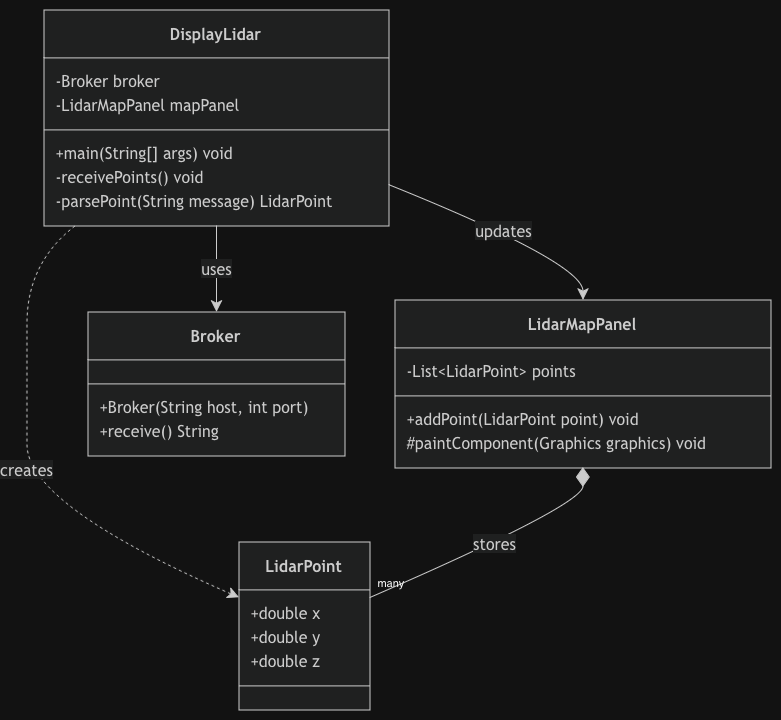

The diagram above was exported from draw.io. Its source (the exported page's mxGraphModel, read from the mxfile embedded in the PNG):
<mxGraphModel dx="2129" dy="938" grid="0" gridSize="10" guides="0" tooltips="1" connect="1" arrows="1" fold="1" page="0" pageScale="1" pageWidth="850" pageHeight="1100" math="0" shadow="0">
  <root>
    <mxCell id="0" />
    <mxCell id="1" parent="0" />
    <UserObject label="" mermaidData="{&#10;  &quot;data&quot;: &quot;classDiagram\n    class DisplayLidar {\n        -Broker broker\n        -LidarMapPanel mapPanel\n        +main(String[] args) void\n        -receivePoints() void\n        -parsePoint(String message) LidarPoint\n    }\n\n    class LidarPoint {\n        +double x\n        +double y\n        +double z\n    }\n\n    class LidarMapPanel {\n        -List~LidarPoint~ points\n        +addPoint(LidarPoint point) void\n        #paintComponent(Graphics graphics) void\n    }\n\n    class Broker {\n        +Broker(String host, int port)\n        +receive() String\n    }\n\n    DisplayLidar --&gt; Broker : uses\n    DisplayLidar --&gt; LidarMapPanel : updates\n    DisplayLidar ..&gt; LidarPoint : creates\n    LidarMapPanel *-- \&quot;many\&quot; LidarPoint : stores&quot;,&#10;  &quot;config&quot;: null&#10;}" id="u1ap2NKuNHgun9KmgLxh-1">
      <mxCell connectable="0" parent="1" style="group;transparentBounds=1;editIcon=1;lockedGroup=0;groupPadding=10;" vertex="1">
        <mxGeometry as="geometry" />
      </mxCell>
    </UserObject>
    <UserObject label="&lt;b&gt;DisplayLidar&lt;/b&gt;" mermaidId="n:DisplayLidar" mermaidBaseStyle="swimlane;html=1;fontStyle=1;fontSize=16;align=center;verticalAlign=middle;horizontal=1;childLayout=stackLayout;startSize=48;horizontalStack=0;resizeParent=1;resizeParentMax=0;resizeLast=0;collapsible=0;marginTop=12;marginBottom=12;stackSpacing=0;swimlaneFillColor=light-dark(#ECECFF,#1f2020);whiteSpace=wrap;fillColor=light-dark(#ECECFF,#1f2020);strokeColor=light-dark(#9370DB,#cccccc);fontColor=light-dark(#333333,#cccccc);fontFamily=Trebuchet MS,Verdana,Arial,sans-serif;" mermaidBaseValue="&lt;b&gt;DisplayLidar&lt;/b&gt;" id="u1ap2NKuNHgun9KmgLxh-2">
      <mxCell parent="u1ap2NKuNHgun9KmgLxh-1" style="swimlane;html=1;fontStyle=1;fontSize=16;align=center;verticalAlign=middle;horizontal=1;childLayout=stackLayout;startSize=48;horizontalStack=0;resizeParent=1;resizeParentMax=0;resizeLast=0;collapsible=0;marginTop=12;marginBottom=12;stackSpacing=0;swimlaneFillColor=light-dark(#ECECFF,#1f2020);whiteSpace=wrap;fillColor=light-dark(#ECECFF,#1f2020);strokeColor=light-dark(#9370DB,#cccccc);fontColor=light-dark(#333333,#cccccc);fontFamily=Trebuchet MS,Verdana,Arial,sans-serif;" vertex="1">
        <mxGeometry height="216" width="345" x="-599" y="10" as="geometry" />
      </mxCell>
    </UserObject>
    <mxCell id="u1ap2NKuNHgun9KmgLxh-3" parent="u1ap2NKuNHgun9KmgLxh-2" style="text;fontSize=16;strokeColor=none;fillColor=none;align=left;verticalAlign=middle;spacingLeft=10;spacingRight=12;spacingBottom=2;overflow=hidden;rotatable=0;points=[[0,0.5],[1,0.5]];portConstraint=eastwest;fontFamily=Trebuchet MS,Verdana,Arial,sans-serif;fontColor=light-dark(#333333,#cccccc);" value="-Broker broker" vertex="1">
      <mxGeometry height="24" width="345" y="60" as="geometry" />
    </mxCell>
    <mxCell id="u1ap2NKuNHgun9KmgLxh-4" parent="u1ap2NKuNHgun9KmgLxh-2" style="text;fontSize=16;strokeColor=none;fillColor=none;align=left;verticalAlign=middle;spacingLeft=10;spacingRight=12;spacingBottom=2;overflow=hidden;rotatable=0;points=[[0,0.5],[1,0.5]];portConstraint=eastwest;fontFamily=Trebuchet MS,Verdana,Arial,sans-serif;fontColor=light-dark(#333333,#cccccc);" value="-LidarMapPanel mapPanel" vertex="1">
      <mxGeometry height="24" width="345" y="84" as="geometry" />
    </mxCell>
    <mxCell id="u1ap2NKuNHgun9KmgLxh-5" parent="u1ap2NKuNHgun9KmgLxh-2" style="line;strokeWidth=1;fillColor=none;spacingLeft=3;spacingRight=3;rotatable=0;points=[];strokeColor=inherit;" vertex="1">
      <mxGeometry height="24" width="345" y="108" as="geometry" />
    </mxCell>
    <mxCell id="u1ap2NKuNHgun9KmgLxh-6" parent="u1ap2NKuNHgun9KmgLxh-2" style="text;fontSize=16;strokeColor=none;fillColor=none;align=left;verticalAlign=middle;spacingLeft=10;spacingRight=12;spacingBottom=2;overflow=hidden;rotatable=0;points=[[0,0.5],[1,0.5]];portConstraint=eastwest;fontFamily=Trebuchet MS,Verdana,Arial,sans-serif;fontColor=light-dark(#333333,#cccccc);" value="+main(String[] args) void" vertex="1">
      <mxGeometry height="24" width="345" y="132" as="geometry" />
    </mxCell>
    <mxCell id="u1ap2NKuNHgun9KmgLxh-7" parent="u1ap2NKuNHgun9KmgLxh-2" style="text;fontSize=16;strokeColor=none;fillColor=none;align=left;verticalAlign=middle;spacingLeft=10;spacingRight=12;spacingBottom=2;overflow=hidden;rotatable=0;points=[[0,0.5],[1,0.5]];portConstraint=eastwest;fontFamily=Trebuchet MS,Verdana,Arial,sans-serif;fontColor=light-dark(#333333,#cccccc);" value="-receivePoints() void" vertex="1">
      <mxGeometry height="24" width="345" y="156" as="geometry" />
    </mxCell>
    <mxCell id="u1ap2NKuNHgun9KmgLxh-8" parent="u1ap2NKuNHgun9KmgLxh-2" style="text;fontSize=16;strokeColor=none;fillColor=none;align=left;verticalAlign=middle;spacingLeft=10;spacingRight=12;spacingBottom=2;overflow=hidden;rotatable=0;points=[[0,0.5],[1,0.5]];portConstraint=eastwest;fontFamily=Trebuchet MS,Verdana,Arial,sans-serif;fontColor=light-dark(#333333,#cccccc);" value="-parsePoint(String message) LidarPoint" vertex="1">
      <mxGeometry height="24" width="345" y="180" as="geometry" />
    </mxCell>
    <UserObject label="&lt;b&gt;LidarPoint&lt;/b&gt;" mermaidId="n:LidarPoint" mermaidBaseStyle="swimlane;html=1;fontStyle=1;fontSize=16;align=center;verticalAlign=middle;horizontal=1;childLayout=stackLayout;startSize=48;horizontalStack=0;resizeParent=1;resizeParentMax=0;resizeLast=0;collapsible=0;marginTop=12;marginBottom=12;stackSpacing=0;swimlaneFillColor=light-dark(#ECECFF,#1f2020);whiteSpace=wrap;fillColor=light-dark(#ECECFF,#1f2020);strokeColor=light-dark(#9370DB,#cccccc);fontColor=light-dark(#333333,#cccccc);fontFamily=Trebuchet MS,Verdana,Arial,sans-serif;" mermaidBaseValue="&lt;b&gt;LidarPoint&lt;/b&gt;" id="u1ap2NKuNHgun9KmgLxh-9">
      <mxCell parent="u1ap2NKuNHgun9KmgLxh-1" style="swimlane;html=1;fontStyle=1;fontSize=16;align=center;verticalAlign=middle;horizontal=1;childLayout=stackLayout;startSize=48;horizontalStack=0;resizeParent=1;resizeParentMax=0;resizeLast=0;collapsible=0;marginTop=12;marginBottom=12;stackSpacing=0;swimlaneFillColor=light-dark(#ECECFF,#1f2020);whiteSpace=wrap;fillColor=light-dark(#ECECFF,#1f2020);strokeColor=light-dark(#9370DB,#cccccc);fontColor=light-dark(#333333,#cccccc);fontFamily=Trebuchet MS,Verdana,Arial,sans-serif;" vertex="1">
        <mxGeometry height="168" width="131" x="-404" y="542" as="geometry" />
      </mxCell>
    </UserObject>
    <mxCell id="u1ap2NKuNHgun9KmgLxh-10" parent="u1ap2NKuNHgun9KmgLxh-9" style="text;fontSize=16;strokeColor=none;fillColor=none;align=left;verticalAlign=middle;spacingLeft=10;spacingRight=12;spacingBottom=2;overflow=hidden;rotatable=0;points=[[0,0.5],[1,0.5]];portConstraint=eastwest;fontFamily=Trebuchet MS,Verdana,Arial,sans-serif;fontColor=light-dark(#333333,#cccccc);" value="+double x" vertex="1">
      <mxGeometry height="24" width="131" y="60" as="geometry" />
    </mxCell>
    <mxCell id="u1ap2NKuNHgun9KmgLxh-11" parent="u1ap2NKuNHgun9KmgLxh-9" style="text;fontSize=16;strokeColor=none;fillColor=none;align=left;verticalAlign=middle;spacingLeft=10;spacingRight=12;spacingBottom=2;overflow=hidden;rotatable=0;points=[[0,0.5],[1,0.5]];portConstraint=eastwest;fontFamily=Trebuchet MS,Verdana,Arial,sans-serif;fontColor=light-dark(#333333,#cccccc);" value="+double y" vertex="1">
      <mxGeometry height="24" width="131" y="84" as="geometry" />
    </mxCell>
    <mxCell id="u1ap2NKuNHgun9KmgLxh-12" parent="u1ap2NKuNHgun9KmgLxh-9" style="text;fontSize=16;strokeColor=none;fillColor=none;align=left;verticalAlign=middle;spacingLeft=10;spacingRight=12;spacingBottom=2;overflow=hidden;rotatable=0;points=[[0,0.5],[1,0.5]];portConstraint=eastwest;fontFamily=Trebuchet MS,Verdana,Arial,sans-serif;fontColor=light-dark(#333333,#cccccc);" value="+double z" vertex="1">
      <mxGeometry height="24" width="131" y="108" as="geometry" />
    </mxCell>
    <mxCell id="u1ap2NKuNHgun9KmgLxh-13" parent="u1ap2NKuNHgun9KmgLxh-9" style="line;strokeWidth=1;fillColor=none;spacingLeft=3;spacingRight=3;rotatable=0;points=[];strokeColor=inherit;" vertex="1">
      <mxGeometry height="24" width="131" y="132" as="geometry" />
    </mxCell>
    <UserObject label="&lt;b&gt;LidarMapPanel&lt;/b&gt;" mermaidId="n:LidarMapPanel" mermaidBaseStyle="swimlane;html=1;fontStyle=1;fontSize=16;align=center;verticalAlign=middle;horizontal=1;childLayout=stackLayout;startSize=48;horizontalStack=0;resizeParent=1;resizeParentMax=0;resizeLast=0;collapsible=0;marginTop=12;marginBottom=12;stackSpacing=0;swimlaneFillColor=light-dark(#ECECFF,#1f2020);whiteSpace=wrap;fillColor=light-dark(#ECECFF,#1f2020);strokeColor=light-dark(#9370DB,#cccccc);fontColor=light-dark(#333333,#cccccc);fontFamily=Trebuchet MS,Verdana,Arial,sans-serif;" mermaidBaseValue="&lt;b&gt;LidarMapPanel&lt;/b&gt;" id="u1ap2NKuNHgun9KmgLxh-14">
      <mxCell parent="u1ap2NKuNHgun9KmgLxh-1" style="swimlane;html=1;fontStyle=1;fontSize=16;align=center;verticalAlign=middle;horizontal=1;childLayout=stackLayout;startSize=48;horizontalStack=0;resizeParent=1;resizeParentMax=0;resizeLast=0;collapsible=0;marginTop=12;marginBottom=12;stackSpacing=0;swimlaneFillColor=light-dark(#ECECFF,#1f2020);whiteSpace=wrap;fillColor=light-dark(#ECECFF,#1f2020);strokeColor=light-dark(#9370DB,#cccccc);fontColor=light-dark(#333333,#cccccc);fontFamily=Trebuchet MS,Verdana,Arial,sans-serif;" vertex="1">
        <mxGeometry height="168" width="376" x="-248" y="300" as="geometry" />
      </mxCell>
    </UserObject>
    <mxCell id="u1ap2NKuNHgun9KmgLxh-15" parent="u1ap2NKuNHgun9KmgLxh-14" style="text;fontSize=16;strokeColor=none;fillColor=none;align=left;verticalAlign=middle;spacingLeft=10;spacingRight=12;spacingBottom=2;overflow=hidden;rotatable=0;points=[[0,0.5],[1,0.5]];portConstraint=eastwest;fontFamily=Trebuchet MS,Verdana,Arial,sans-serif;fontColor=light-dark(#333333,#cccccc);" value="-List&lt;LidarPoint&gt; points" vertex="1">
      <mxGeometry height="24" width="376" y="60" as="geometry" />
    </mxCell>
    <mxCell id="u1ap2NKuNHgun9KmgLxh-16" parent="u1ap2NKuNHgun9KmgLxh-14" style="line;strokeWidth=1;fillColor=none;spacingLeft=3;spacingRight=3;rotatable=0;points=[];strokeColor=inherit;" vertex="1">
      <mxGeometry height="24" width="376" y="84" as="geometry" />
    </mxCell>
    <mxCell id="u1ap2NKuNHgun9KmgLxh-17" parent="u1ap2NKuNHgun9KmgLxh-14" style="text;fontSize=16;strokeColor=none;fillColor=none;align=left;verticalAlign=middle;spacingLeft=10;spacingRight=12;spacingBottom=2;overflow=hidden;rotatable=0;points=[[0,0.5],[1,0.5]];portConstraint=eastwest;fontFamily=Trebuchet MS,Verdana,Arial,sans-serif;fontColor=light-dark(#333333,#cccccc);" value="+addPoint(LidarPoint point) void" vertex="1">
      <mxGeometry height="24" width="376" y="108" as="geometry" />
    </mxCell>
    <mxCell id="u1ap2NKuNHgun9KmgLxh-18" parent="u1ap2NKuNHgun9KmgLxh-14" style="text;fontSize=16;strokeColor=none;fillColor=none;align=left;verticalAlign=middle;spacingLeft=10;spacingRight=12;spacingBottom=2;overflow=hidden;rotatable=0;points=[[0,0.5],[1,0.5]];portConstraint=eastwest;fontFamily=Trebuchet MS,Verdana,Arial,sans-serif;fontColor=light-dark(#333333,#cccccc);" value="#paintComponent(Graphics graphics) void" vertex="1">
      <mxGeometry height="24" width="376" y="132" as="geometry" />
    </mxCell>
    <UserObject label="&lt;b&gt;Broker&lt;/b&gt;" mermaidId="n:Broker" mermaidBaseStyle="swimlane;html=1;fontStyle=1;fontSize=16;align=center;verticalAlign=middle;horizontal=1;childLayout=stackLayout;startSize=48;horizontalStack=0;resizeParent=1;resizeParentMax=0;resizeLast=0;collapsible=0;marginTop=12;marginBottom=12;stackSpacing=0;swimlaneFillColor=light-dark(#ECECFF,#1f2020);whiteSpace=wrap;fillColor=light-dark(#ECECFF,#1f2020);strokeColor=light-dark(#9370DB,#cccccc);fontColor=light-dark(#333333,#cccccc);fontFamily=Trebuchet MS,Verdana,Arial,sans-serif;" mermaidBaseValue="&lt;b&gt;Broker&lt;/b&gt;" id="u1ap2NKuNHgun9KmgLxh-19">
      <mxCell parent="u1ap2NKuNHgun9KmgLxh-1" style="swimlane;html=1;fontStyle=1;fontSize=16;align=center;verticalAlign=middle;horizontal=1;childLayout=stackLayout;startSize=48;horizontalStack=0;resizeParent=1;resizeParentMax=0;resizeLast=0;collapsible=0;marginTop=12;marginBottom=12;stackSpacing=0;swimlaneFillColor=light-dark(#ECECFF,#1f2020);whiteSpace=wrap;fillColor=light-dark(#ECECFF,#1f2020);strokeColor=light-dark(#9370DB,#cccccc);fontColor=light-dark(#333333,#cccccc);fontFamily=Trebuchet MS,Verdana,Arial,sans-serif;" vertex="1">
        <mxGeometry height="144" width="257" x="-555" y="312" as="geometry" />
      </mxCell>
    </UserObject>
    <mxCell id="u1ap2NKuNHgun9KmgLxh-20" parent="u1ap2NKuNHgun9KmgLxh-19" style="line;strokeWidth=1;fillColor=none;spacingLeft=3;spacingRight=3;rotatable=0;points=[];strokeColor=inherit;" vertex="1">
      <mxGeometry height="24" width="257" y="60" as="geometry" />
    </mxCell>
    <mxCell id="u1ap2NKuNHgun9KmgLxh-21" parent="u1ap2NKuNHgun9KmgLxh-19" style="text;fontSize=16;strokeColor=none;fillColor=none;align=left;verticalAlign=middle;spacingLeft=10;spacingRight=12;spacingBottom=2;overflow=hidden;rotatable=0;points=[[0,0.5],[1,0.5]];portConstraint=eastwest;fontFamily=Trebuchet MS,Verdana,Arial,sans-serif;fontColor=light-dark(#333333,#cccccc);" value="+Broker(String host, int port)" vertex="1">
      <mxGeometry height="24" width="257" y="84" as="geometry" />
    </mxCell>
    <mxCell id="u1ap2NKuNHgun9KmgLxh-22" parent="u1ap2NKuNHgun9KmgLxh-19" style="text;fontSize=16;strokeColor=none;fillColor=none;align=left;verticalAlign=middle;spacingLeft=10;spacingRight=12;spacingBottom=2;overflow=hidden;rotatable=0;points=[[0,0.5],[1,0.5]];portConstraint=eastwest;fontFamily=Trebuchet MS,Verdana,Arial,sans-serif;fontColor=light-dark(#333333,#cccccc);" value="+receive() String" vertex="1">
      <mxGeometry height="24" width="257" y="108" as="geometry" />
    </mxCell>
    <UserObject label="uses" mermaidId="e:DisplayLidar-&gt;Broker#0" mermaidBaseStyle="curved=1;startArrow=none;endArrow=classic;endSize=9;strokeColor=light-dark(#333333,#cccccc);html=1;fontSize=16;labelBackgroundColor=light-dark(#ECECFF,#1f2020);fontFamily=Trebuchet MS,Verdana,Arial,sans-serif;fontColor=light-dark(#333333,#cccccc);exitX=0.5;exitY=1;entryX=0.5;entryY=0;" mermaidBaseValue="uses" id="u1ap2NKuNHgun9KmgLxh-23">
      <mxCell edge="1" parent="u1ap2NKuNHgun9KmgLxh-1" source="u1ap2NKuNHgun9KmgLxh-2" style="curved=1;startArrow=none;endArrow=classic;endSize=9;strokeColor=light-dark(#333333,#cccccc);html=1;fontSize=16;labelBackgroundColor=light-dark(#ECECFF,#1f2020);fontFamily=Trebuchet MS,Verdana,Arial,sans-serif;fontColor=light-dark(#333333,#cccccc);exitX=0.5;exitY=1;entryX=0.5;entryY=0;rounded=0;" target="u1ap2NKuNHgun9KmgLxh-19">
        <mxGeometry relative="1" as="geometry">
          <Array as="points" />
        </mxGeometry>
      </mxCell>
    </UserObject>
    <UserObject label="updates" mermaidId="e:DisplayLidar-&gt;LidarMapPanel#0" mermaidBaseStyle="curved=1;startArrow=none;endArrow=classic;endSize=9;strokeColor=light-dark(#333333,#cccccc);html=1;fontSize=16;labelBackgroundColor=light-dark(#ECECFF,#1f2020);fontFamily=Trebuchet MS,Verdana,Arial,sans-serif;fontColor=light-dark(#333333,#cccccc);exitX=1;exitY=0.81;entryX=0.5;entryY=0;" mermaidBaseValue="updates" id="u1ap2NKuNHgun9KmgLxh-24">
      <mxCell edge="1" parent="u1ap2NKuNHgun9KmgLxh-1" source="u1ap2NKuNHgun9KmgLxh-2" style="curved=1;startArrow=none;endArrow=classic;endSize=9;strokeColor=light-dark(#333333,#cccccc);html=1;fontSize=16;labelBackgroundColor=light-dark(#ECECFF,#1f2020);fontFamily=Trebuchet MS,Verdana,Arial,sans-serif;fontColor=light-dark(#333333,#cccccc);exitX=1;exitY=0.81;entryX=0.5;entryY=0;rounded=0;" target="u1ap2NKuNHgun9KmgLxh-14">
        <mxGeometry relative="1" as="geometry">
          <Array as="points">
            <mxPoint x="-60" y="263" />
          </Array>
        </mxGeometry>
      </mxCell>
    </UserObject>
    <UserObject label="creates" mermaidId="e:DisplayLidar-&gt;LidarPoint#0" mermaidBaseStyle="curved=1;dashed=1;startArrow=none;endArrow=classic;endSize=9;strokeColor=light-dark(#333333,#cccccc);html=1;fontSize=16;labelBackgroundColor=light-dark(#ECECFF,#1f2020);fontFamily=Trebuchet MS,Verdana,Arial,sans-serif;fontColor=light-dark(#333333,#cccccc);exitX=0.09;exitY=1;entryX=0;entryY=0.33;" mermaidBaseValue="creates" id="u1ap2NKuNHgun9KmgLxh-25">
      <mxCell edge="1" parent="u1ap2NKuNHgun9KmgLxh-1" source="u1ap2NKuNHgun9KmgLxh-2" style="curved=1;dashed=1;startArrow=none;endArrow=classic;endSize=9;strokeColor=light-dark(#333333,#cccccc);html=1;fontSize=16;labelBackgroundColor=light-dark(#ECECFF,#1f2020);fontFamily=Trebuchet MS,Verdana,Arial,sans-serif;fontColor=light-dark(#333333,#cccccc);exitX=0.09;exitY=1;entryX=0;entryY=0.33;fixDash=1;rounded=0;" target="u1ap2NKuNHgun9KmgLxh-9">
        <mxGeometry relative="1" as="geometry">
          <Array as="points">
            <mxPoint x="-616" y="263" />
            <mxPoint x="-616" y="384" />
            <mxPoint x="-616" y="505" />
          </Array>
        </mxGeometry>
      </mxCell>
    </UserObject>
    <UserObject label="stores" mermaidId="e:LidarMapPanel-&gt;LidarPoint#0" mermaidBaseStyle="curved=1;startArrow=mermaidDiamond;startSize=17;startFill=1;endArrow=none;strokeColor=light-dark(#333333,#cccccc);html=1;fontSize=16;labelBackgroundColor=light-dark(#ECECFF,#1f2020);fontFamily=Trebuchet MS,Verdana,Arial,sans-serif;fontColor=light-dark(#333333,#cccccc);exitX=0.5;exitY=1;entryX=1;entryY=0.33;" mermaidBaseValue="stores" id="u1ap2NKuNHgun9KmgLxh-26">
      <mxCell edge="1" parent="u1ap2NKuNHgun9KmgLxh-1" source="u1ap2NKuNHgun9KmgLxh-14" style="curved=1;startArrow=mermaidDiamond;startSize=17;startFill=1;endArrow=none;strokeColor=light-dark(#333333,#cccccc);html=1;fontSize=16;labelBackgroundColor=light-dark(#ECECFF,#1f2020);fontFamily=Trebuchet MS,Verdana,Arial,sans-serif;fontColor=light-dark(#333333,#cccccc);exitX=0.5;exitY=1;entryX=1;entryY=0.33;rounded=0;" target="u1ap2NKuNHgun9KmgLxh-9">
        <mxGeometry relative="1" as="geometry">
          <Array as="points">
            <mxPoint x="-60" y="505" />
          </Array>
        </mxGeometry>
      </mxCell>
    </UserObject>
    <mxCell id="u1ap2NKuNHgun9KmgLxh-27" parent="u1ap2NKuNHgun9KmgLxh-26" style="edgeLabel;resizable=0;labelBackgroundColor=none;fontSize=11;spacing=8;align=left;verticalAlign=bottom;" value="many" vertex="1">
      <mxGeometry relative="1" x="1" as="geometry" />
    </mxCell>
  </root>
</mxGraphModel>